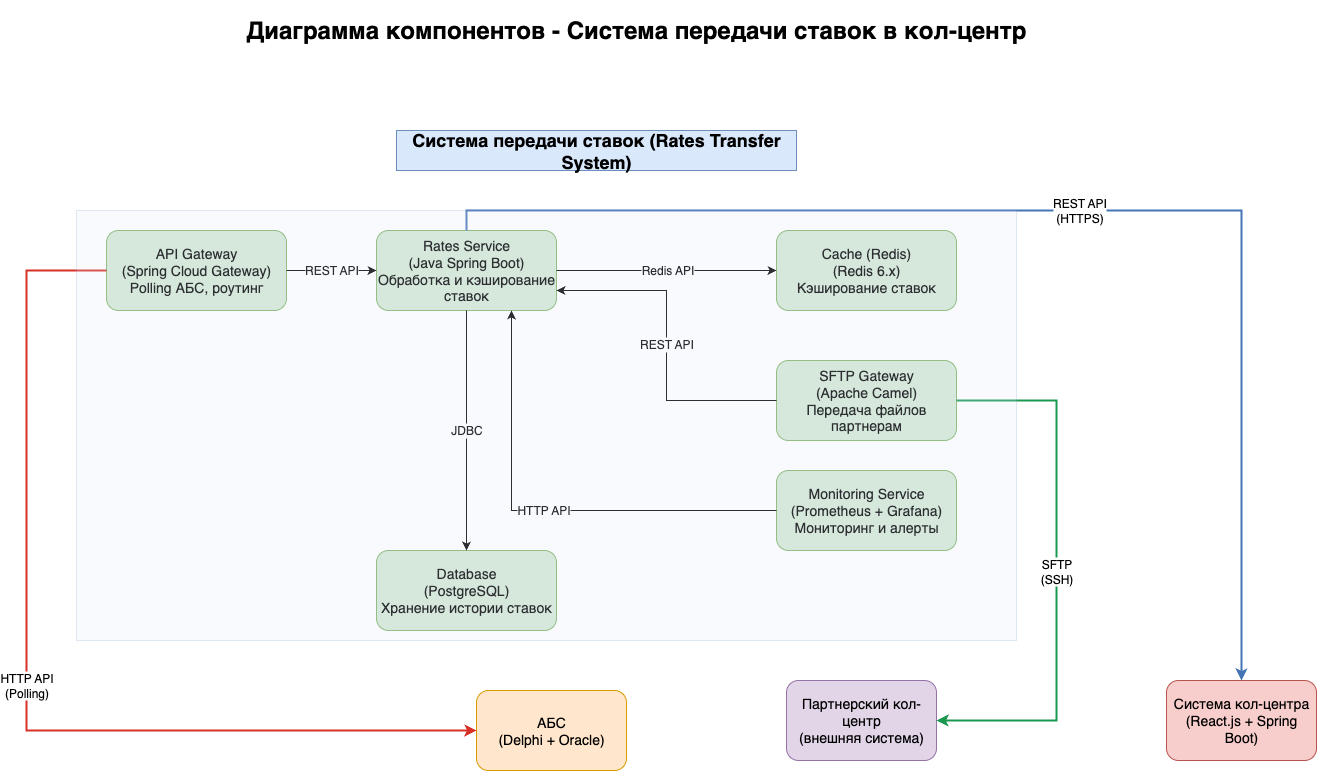

The diagram above was exported from draw.io. Its source (the exported page's mxGraphModel, read from the mxfile embedded in the PNG):
<mxGraphModel dx="2211" dy="1280" grid="1" gridSize="10" guides="1" tooltips="1" connect="1" arrows="1" fold="1" page="1" pageScale="1" pageWidth="827" pageHeight="1169" math="0" shadow="0">
  <root>
    <mxCell id="0" />
    <mxCell id="1" parent="0" />
    <mxCell id="Hik9sB5s8pFp-YXe4FtW-2" value="Диаграмма компонентов - Система передачи ставок в кол-центр" style="text;html=1;align=center;verticalAlign=middle;whiteSpace=wrap;rounded=0;fontSize=24;fontStyle=1;" vertex="1" parent="1">
      <mxGeometry x="280" y="280" width="1200" height="60" as="geometry" />
    </mxCell>
    <mxCell id="Hik9sB5s8pFp-YXe4FtW-3" value="Система передачи ставок (Rates Transfer System)" style="text;html=1;align=center;verticalAlign=middle;whiteSpace=wrap;rounded=0;fontSize=18;fontStyle=1;fillColor=#dae8fc;strokeColor=#6c8ebf;" vertex="1" parent="1">
      <mxGeometry x="640" y="410" width="400" height="40" as="geometry" />
    </mxCell>
    <mxCell id="Hik9sB5s8pFp-YXe4FtW-4" value="Rates Service&lt;div&gt;(Java Spring Boot)&lt;/div&gt;&lt;div&gt;Обработка и кэширование ставок&lt;/div&gt;" style="rounded=1;whiteSpace=wrap;html=1;fillColor=#d5e8d4;strokeColor=#82b366;fontSize=14;" vertex="1" parent="1">
      <mxGeometry x="620" y="510" width="180" height="80" as="geometry" />
    </mxCell>
    <mxCell id="Hik9sB5s8pFp-YXe4FtW-5" value="Cache (Redis)&lt;div&gt;(Redis 6.x)&lt;/div&gt;&lt;div&gt;Кэширование ставок&lt;/div&gt;" style="rounded=1;whiteSpace=wrap;html=1;fillColor=#d5e8d4;strokeColor=#82b366;fontSize=14;" vertex="1" parent="1">
      <mxGeometry x="1020" y="510" width="180" height="80" as="geometry" />
    </mxCell>
    <mxCell id="Hik9sB5s8pFp-YXe4FtW-6" value="API Gateway&lt;div&gt;(Spring Cloud Gateway)&lt;/div&gt;&lt;div&gt;Polling АБС, роутинг&lt;/div&gt;" style="rounded=1;whiteSpace=wrap;html=1;fillColor=#d5e8d4;strokeColor=#82b366;fontSize=14;" vertex="1" parent="1">
      <mxGeometry x="350" y="510" width="180" height="80" as="geometry" />
    </mxCell>
    <mxCell id="Hik9sB5s8pFp-YXe4FtW-7" value="SFTP Gateway&lt;div&gt;(Apache Camel)&lt;/div&gt;&lt;div&gt;Передача файлов партнерам&lt;/div&gt;" style="rounded=1;whiteSpace=wrap;html=1;fillColor=#d5e8d4;strokeColor=#82b366;fontSize=14;" vertex="1" parent="1">
      <mxGeometry x="1020" y="640" width="180" height="80" as="geometry" />
    </mxCell>
    <mxCell id="Hik9sB5s8pFp-YXe4FtW-8" value="Monitoring Service&lt;div&gt;(Prometheus + Grafana)&lt;/div&gt;&lt;div&gt;Мониторинг и алерты&lt;/div&gt;" style="rounded=1;whiteSpace=wrap;html=1;fillColor=#d5e8d4;strokeColor=#82b366;fontSize=14;" vertex="1" parent="1">
      <mxGeometry x="1020" y="750" width="180" height="80" as="geometry" />
    </mxCell>
    <mxCell id="Hik9sB5s8pFp-YXe4FtW-9" value="Database&lt;div&gt;(PostgreSQL)&lt;/div&gt;&lt;div&gt;Хранение истории ставок&lt;/div&gt;" style="rounded=1;whiteSpace=wrap;html=1;fillColor=#d5e8d4;strokeColor=#82b366;fontSize=14;" vertex="1" parent="1">
      <mxGeometry x="620" y="830" width="180" height="80" as="geometry" />
    </mxCell>
    <mxCell id="Hik9sB5s8pFp-YXe4FtW-10" value="АБС&lt;div&gt;(Delphi + Oracle)&lt;/div&gt;" style="rounded=1;whiteSpace=wrap;html=1;fillColor=#ffe6cc;strokeColor=#d79b00;fontSize=14;" vertex="1" parent="1">
      <mxGeometry x="720" y="970" width="150" height="80" as="geometry" />
    </mxCell>
    <mxCell id="Hik9sB5s8pFp-YXe4FtW-11" value="Система кол-центра&lt;div&gt;(React.js + Spring Boot)&lt;/div&gt;" style="rounded=1;whiteSpace=wrap;html=1;fillColor=#f8cecc;strokeColor=#b85450;fontSize=14;" vertex="1" parent="1">
      <mxGeometry x="1410" y="960" width="150" height="80" as="geometry" />
    </mxCell>
    <mxCell id="Hik9sB5s8pFp-YXe4FtW-12" value="Партнерский кол-центр&lt;div&gt;(внешняя система)&lt;/div&gt;" style="rounded=1;whiteSpace=wrap;html=1;fillColor=#e1d5e7;strokeColor=#9673a6;fontSize=14;" vertex="1" parent="1">
      <mxGeometry x="1030" y="960" width="150" height="80" as="geometry" />
    </mxCell>
    <mxCell id="Hik9sB5s8pFp-YXe4FtW-13" value="Redis API" style="edgeStyle=orthogonalEdgeStyle;rounded=0;orthogonalLoop=1;jettySize=auto;html=1;fontSize=12;" edge="1" parent="1" source="Hik9sB5s8pFp-YXe4FtW-4" target="Hik9sB5s8pFp-YXe4FtW-5">
      <mxGeometry relative="1" as="geometry" />
    </mxCell>
    <mxCell id="Hik9sB5s8pFp-YXe4FtW-14" value="REST API" style="edgeStyle=orthogonalEdgeStyle;rounded=0;orthogonalLoop=1;jettySize=auto;html=1;fontSize=12;" edge="1" parent="1" source="Hik9sB5s8pFp-YXe4FtW-6" target="Hik9sB5s8pFp-YXe4FtW-4">
      <mxGeometry relative="1" as="geometry" />
    </mxCell>
    <mxCell id="Hik9sB5s8pFp-YXe4FtW-15" value="REST API" style="edgeStyle=orthogonalEdgeStyle;rounded=0;orthogonalLoop=1;jettySize=auto;html=1;fontSize=12;entryX=1;entryY=0.75;entryDx=0;entryDy=0;" edge="1" parent="1" source="Hik9sB5s8pFp-YXe4FtW-7" target="Hik9sB5s8pFp-YXe4FtW-4">
      <mxGeometry relative="1" as="geometry" />
    </mxCell>
    <mxCell id="Hik9sB5s8pFp-YXe4FtW-16" value="HTTP API" style="edgeStyle=orthogonalEdgeStyle;rounded=0;orthogonalLoop=1;jettySize=auto;html=1;fontSize=12;entryX=0.75;entryY=1;entryDx=0;entryDy=0;" edge="1" parent="1" source="Hik9sB5s8pFp-YXe4FtW-8" target="Hik9sB5s8pFp-YXe4FtW-4">
      <mxGeometry relative="1" as="geometry" />
    </mxCell>
    <mxCell id="Hik9sB5s8pFp-YXe4FtW-17" value="JDBC" style="edgeStyle=orthogonalEdgeStyle;rounded=0;orthogonalLoop=1;jettySize=auto;html=1;fontSize=12;" edge="1" parent="1" source="Hik9sB5s8pFp-YXe4FtW-4" target="Hik9sB5s8pFp-YXe4FtW-9">
      <mxGeometry relative="1" as="geometry" />
    </mxCell>
    <mxCell id="Hik9sB5s8pFp-YXe4FtW-18" value="HTTP API&lt;div&gt;(Polling)&lt;/div&gt;" style="edgeStyle=orthogonalEdgeStyle;rounded=0;orthogonalLoop=1;jettySize=auto;html=1;fontSize=12;strokeColor=#d73027;strokeWidth=2;" edge="1" parent="1" source="Hik9sB5s8pFp-YXe4FtW-6" target="Hik9sB5s8pFp-YXe4FtW-10">
      <mxGeometry relative="1" as="geometry">
        <Array as="points">
          <mxPoint x="270" y="550" />
          <mxPoint x="270" y="1010" />
        </Array>
      </mxGeometry>
    </mxCell>
    <mxCell id="Hik9sB5s8pFp-YXe4FtW-19" value="REST API&lt;div&gt;(HTTPS)&lt;/div&gt;" style="edgeStyle=orthogonalEdgeStyle;rounded=0;orthogonalLoop=1;jettySize=auto;html=1;fontSize=12;strokeColor=#4575b4;strokeWidth=2;exitX=0.5;exitY=0;exitDx=0;exitDy=0;entryX=0.5;entryY=0;entryDx=0;entryDy=0;" edge="1" parent="1" source="Hik9sB5s8pFp-YXe4FtW-4" target="Hik9sB5s8pFp-YXe4FtW-11">
      <mxGeometry relative="1" as="geometry">
        <Array as="points">
          <mxPoint x="710" y="490" />
          <mxPoint x="1485" y="490" />
        </Array>
      </mxGeometry>
    </mxCell>
    <mxCell id="Hik9sB5s8pFp-YXe4FtW-20" value="SFTP&lt;div&gt;(SSH)&lt;/div&gt;" style="edgeStyle=orthogonalEdgeStyle;rounded=0;orthogonalLoop=1;jettySize=auto;html=1;fontSize=12;strokeColor=#1a9850;strokeWidth=2;" edge="1" parent="1" source="Hik9sB5s8pFp-YXe4FtW-7" target="Hik9sB5s8pFp-YXe4FtW-12">
      <mxGeometry relative="1" as="geometry">
        <Array as="points">
          <mxPoint x="1300" y="680" />
          <mxPoint x="1300" y="1000" />
        </Array>
      </mxGeometry>
    </mxCell>
    <mxCell id="Hik9sB5s8pFp-YXe4FtW-22" value="" style="text;html=1;align=center;verticalAlign=middle;whiteSpace=wrap;rounded=0;fontSize=18;fontStyle=1;fillColor=#dae8fc;strokeColor=#6c8ebf;opacity=20;" vertex="1" parent="1">
      <mxGeometry x="320" y="490" width="940" height="430" as="geometry" />
    </mxCell>
  </root>
</mxGraphModel>